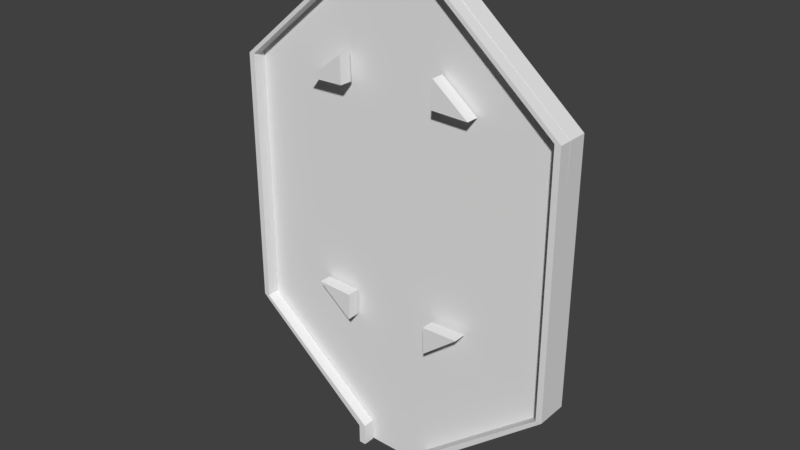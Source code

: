 # Source: AbrahamModul_2.blend  (saved by Blender 2.79.0; exported with 4.5.12 LTS)
import bpy
from mathutils import Matrix  # noqa: F401  (used for matrix-valued properties, if any)

bpy.ops.wm.read_factory_settings(use_empty=True)
scene = bpy.context.scene
scene.name = 'Scene'

# ---- collections
col_collection_1 = bpy.data.collections.new('Collection 1'); scene.collection.children.link(col_collection_1)

# ---- world
world_world = bpy.data.worlds.new('World'); scene.world = world_world
world_world.color = (0.05088, 0.05088, 0.05088)
world_world.use_sun_shadow = False
world_world.sun_shadow_jitter_overblur = 0.0
world_world.cycles.sampling_method = 'MANUAL'

# ---- meshes
me_cube_001 = bpy.data.meshes.new('Cube.001')
me_cube_001.from_pydata([(-0.9994, -4.022, -0.7829), (-43.52, -3.972, 12.25), (-0.9994, -2.022, -0.7829), (-1.0, -1.985, 1.0), (1.001, -4.022, -0.7829), (1.0, -3.985, 1.0), (1.001, -2.022, -0.7829), (1.0, -1.985, 1.0), (-1.0, -3.985, 1.0), (-43.52, -1.972, 12.25), (-41.52, -1.972, 12.25), (-41.52, -3.972, 12.25), (-1.0, -4.022, 0.9363), (-1.0, -2.022, 0.9363), (1.0, -2.022, 0.9363), (1.0, -4.022, 0.9363), (-0.967, -3.895, 52.08), (-0.967, -2.011, 52.08), (1.388, -2.011, 52.09), (1.388, -3.896, 52.09), (-1.0, -3.985, 1.0), (-1.0, -1.985, 1.0), (1.0, -1.985, 1.0), (1.0, -3.985, 1.0), (-43.52, -3.972, 12.25), (-43.52, -1.972, 12.25), (-41.52, -1.972, 12.25), (-41.52, -3.972, 12.25), (-43.44, -3.96, 39.01), (-43.44, -1.98, 39.01), (-41.46, -1.98, 39.01), (-41.46, -3.96, 39.01), (-41.22, -3.922, 39.6), (-41.22, -1.962, 39.6), (-40.41, -1.962, 39.3), (-40.41, -3.922, 39.3), (-0.9894, -3.908, 50.02), (-0.9894, -1.999, 50.02), (1.388, -1.999, 49.74), (1.388, -3.908, 49.74)], [], [(0, 12, 13, 2), (2, 13, 14, 6), (6, 14, 15, 4), (4, 15, 12, 0), (2, 6, 4, 0), (18, 17, 16, 19), (3, 8, 1, 9), (22, 21, 25, 26), (5, 7, 10, 11), (8, 5, 11, 1), (13, 12, 20, 21), (14, 13, 21, 22), (15, 14, 22, 23), (12, 15, 23, 20), (9, 1, 24, 25), (11, 10, 26, 27), (1, 11, 27, 24), (8, 3, 21, 20), (7, 5, 23, 22), (5, 8, 20, 23), (3, 9, 25, 21), (10, 7, 22, 26), (28, 29, 25, 24), (29, 30, 26, 25), (30, 31, 27, 26), (31, 28, 24, 27), (32, 33, 29, 28), (33, 34, 30, 29), (34, 35, 31, 30), (35, 32, 28, 31), (36, 37, 33, 32), (37, 38, 34, 33), (38, 39, 35, 34), (39, 36, 32, 35), (16, 17, 37, 36), (17, 18, 38, 37), (18, 19, 39, 38), (19, 16, 36, 39)])
_uv = me_cube_001.uv_layers.new(name='UVMap')
_uv.uv.foreach_set('vector', [0.08006, 0.7998, 0.05382, 0.7998, 0.05382, 0.7706, 0.08006, 0.7706, 0.5716, 0.7694, 0.5722, 0.7412, 0.5993, 0.7419, 0.5987, 0.7701, 0.02587, 0.7706, 0.0521, 0.7706, 0.0521, 0.7998, 0.02587, 0.7998, 0.08006, 0.7701, 0.1062, 0.7701, 0.1062, 0.7992, 0.08006, 0.7992, 0.1341, 0.7992, 0.1071, 0.7992, 0.1071, 0.7701, 0.1341, 0.7701, 0.16, 0.7701, 0.1701, 0.7701, 0.1701, 0.7975, 0.16, 0.7975, 0.966, 0.6076, 0.9389, 0.6076, 0.9389, 9.061e-06, 0.966, 0.0, 0.5993, 0.741, 0.5723, 0.7403, 0.0, 0.562, 0.02709, 0.5627, 0.966, 0.0, 0.9931, 9.161e-06, 0.9931, 0.6075, 0.966, 0.6075, 1.0, 0.6408, 0.9931, 0.669, 0.9931, 0.02818, 1.0, 0.0, 0.05382, 0.7706, 0.05382, 0.7998, 0.05296, 0.7992, 0.05296, 0.7701, 0.5993, 0.7419, 0.5722, 0.7412, 0.5723, 0.7403, 0.5993, 0.741, 0.0521, 0.7998, 0.0521, 0.7706, 0.05296, 0.7701, 0.05296, 0.7992, 0.1062, 0.7992, 0.1062, 0.7701, 0.1071, 0.7701, 0.1071, 0.7992, 0.0, 0.0, 0.0, 0.0, 0.0, 0.0, 0.0, 0.0, 0.0, 0.0, 0.0, 0.0, 0.0, 0.0, 0.0, 0.0, 0.0, 0.0, 0.0, 0.0, 0.0, 0.0, 0.0, 0.0, 0.0, 0.0, 0.0, 0.0, 0.0, 0.0, 0.0, 0.0, 0.0, 0.0, 0.0, 0.0, 0.0, 0.0, 0.0, 0.0, 0.0, 0.0, 0.0, 0.0, 0.0, 0.0, 0.0, 0.0, 0.0, 0.0, 0.0, 0.0, 0.0, 0.0, 0.0, 0.0, 0.0, 0.0, 0.0, 0.0, 0.0, 0.0, 0.0, 0.0, 0.9388, 1.0, 0.912, 1.0, 0.9118, 0.6099, 0.9389, 0.6099, 0.009782, 0.1732, 0.0366, 0.1739, 0.02709, 0.5627, 0.0, 0.562, 0.9659, 1.0, 0.9391, 1.0, 0.9389, 0.6099, 0.966, 0.6099, 0.6173, 0.2831, 0.5993, 0.2617, 0.8666, 0.0, 0.8848, 0.02161, 0.9114, 0.03283, 0.8848, 0.03287, 0.885, 3.496e-05, 0.9118, 0.0, 0.04003, 0.1655, 0.05098, 0.1701, 0.0366, 0.1739, 0.009782, 0.1732, 0.9118, 0.5943, 0.9384, 0.5943, 0.9389, 0.6099, 0.9121, 0.6099, 0.6241, 0.2973, 0.6136, 0.2914, 0.5993, 0.2617, 0.6173, 0.2831, 0.9118, 0.6278, 0.886, 0.6279, 0.8848, 0.03287, 0.9114, 0.03283, 0.5883, 0.02825, 0.5986, 0.03262, 0.05098, 0.1701, 0.04003, 0.1655, 0.913, 0.0, 0.9389, 3.487e-05, 0.9384, 0.5943, 0.9118, 0.5943, 0.8848, 0.8332, 0.875, 0.8276, 0.6136, 0.2914, 0.6241, 0.2973, 0.1343, 0.7701, 0.1598, 0.7701, 0.16, 0.7984, 0.1341, 0.7984, 0.5892, 0.0, 0.5993, 0.0001715, 0.5986, 0.03262, 0.5883, 0.02825, 0.0001677, 0.7701, 0.0257, 0.7701, 0.02587, 0.8026, 0.0, 0.8026, 0.8624, 0.855, 0.8557, 0.8468, 0.875, 0.8276, 0.8848, 0.8332])
me_cube_001.use_remesh_preserve_volume = False
me_cube_001.use_remesh_preserve_attributes = False
me_cube_001.use_mirror_vertex_groups = False
me_cube_001.update()
me_cube_005 = bpy.data.meshes.new('Cube.005')
me_cube_005.from_pydata([(-6.449, -1.827, -0.2044), (-1.0, -1.827, 1.0), (-6.449, 0.1734, -0.2044), (-1.0, 0.1734, 1.0), (0.3936, -1.827, -1.126), (0.7811, -1.827, 1.39), (0.3936, 0.1734, -1.126), (0.7811, 0.1734, 1.39)], [], [(0, 1, 3, 2), (2, 3, 7, 6), (6, 7, 5, 4), (4, 5, 1, 0), (2, 6, 4, 0), (7, 3, 1, 5)])
_uv = me_cube_005.uv_layers.new(name='UVMap')
_uv.uv.foreach_set('vector', [0.5428, 0.7835, 0.5428, 0.1929, 0.7714, 0.1929, 0.7714, 0.7835, 0.27, 0.0, 0.2714, 0.5906, 0.2714, 0.7835, 0.0, 0.6866, 0.7714, 1.0, 0.7714, 0.7307, 1.0, 0.7307, 1.0, 1.0, 0.2714, 0.09693, 0.5428, 0.0, 0.5428, 0.1929, 0.5414, 0.7835, 1.0, 0.0, 1.0, 0.7307, 0.7714, 0.7307, 0.7714, 5.046e-08, 0.7714, 2.523e-08, 0.7714, 0.1929, 0.5428, 0.1929, 0.5428, 0.0])
me_cube_005.use_remesh_preserve_volume = False
me_cube_005.use_remesh_preserve_attributes = False
me_cube_005.use_mirror_vertex_groups = False
me_cube_005.update()
me_cube_004 = bpy.data.meshes.new('Cube.004')
me_cube_004.from_pydata([(-6.449, -1.827, -0.2044), (-1.0, -1.827, 1.0), (-6.449, 0.1734, -0.2044), (-1.0, 0.1734, 1.0), (0.3936, -1.827, -1.126), (0.7811, -1.827, 1.39), (0.3936, 0.1734, -1.126), (0.7811, 0.1734, 1.39)], [], [(0, 1, 3, 2), (2, 3, 7, 6), (6, 7, 5, 4), (4, 5, 1, 0), (2, 6, 4, 0), (7, 3, 1, 5)])
_uv = me_cube_004.uv_layers.new(name='UVMap')
_uv.uv.foreach_set('vector', [0.5428, 0.7835, 0.5428, 0.1929, 0.7714, 0.1929, 0.7714, 0.7835, 0.27, 0.0, 0.2714, 0.5906, 0.2714, 0.7835, 0.0, 0.6866, 0.7714, 1.0, 0.7714, 0.7307, 1.0, 0.7307, 1.0, 1.0, 0.2714, 0.09693, 0.5428, 0.0, 0.5428, 0.1929, 0.5414, 0.7835, 1.0, 0.0, 1.0, 0.7307, 0.7714, 0.7307, 0.7714, 5.046e-08, 0.7714, 2.523e-08, 0.7714, 0.1929, 0.5428, 0.1929, 0.5428, 0.0])
me_cube_004.use_remesh_preserve_volume = False
me_cube_004.use_remesh_preserve_attributes = False
me_cube_004.use_mirror_vertex_groups = False
me_cube_004.update()
me_cube_000 = bpy.data.meshes.new('Cube.000')
me_cube_000.from_pydata([(-6.449, -1.827, -0.2044), (-1.0, -1.827, 1.0), (-6.449, 0.1734, -0.2044), (-1.0, 0.1734, 1.0), (0.3936, -1.827, -1.126), (0.7811, -1.827, 1.39), (0.3936, 0.1734, -1.126), (0.7811, 0.1734, 1.39)], [], [(0, 1, 3, 2), (2, 3, 7, 6), (6, 7, 5, 4), (4, 5, 1, 0), (2, 6, 4, 0), (7, 3, 1, 5)])
_uv = me_cube_000.uv_layers.new(name='UVMap')
_uv.uv.foreach_set('vector', [0.5428, 0.7835, 0.5428, 0.1929, 0.7714, 0.1929, 0.7714, 0.7835, 0.27, 0.0, 0.2714, 0.5906, 0.2714, 0.7835, 0.0, 0.6866, 0.7714, 1.0, 0.7714, 0.7307, 1.0, 0.7307, 1.0, 1.0, 0.2714, 0.09693, 0.5428, 0.0, 0.5428, 0.1929, 0.5414, 0.7835, 1.0, 0.0, 1.0, 0.7307, 0.7714, 0.7307, 0.7714, 5.046e-08, 0.7714, 2.523e-08, 0.7714, 0.1929, 0.5428, 0.1929, 0.5428, 0.0])
me_cube_000.use_remesh_preserve_volume = False
me_cube_000.use_remesh_preserve_attributes = False
me_cube_000.use_mirror_vertex_groups = False
me_cube_000.update()
me_plane = bpy.data.meshes.new('Plane')
me_plane.from_pydata([(-0.1812, 0.8216, 0.4993), (0.1953, 0.8237, 0.4993), (0.1894, 0.7639, 0.4993), (0.7901, 0.3989, 0.4993), (0.7871, -0.4613, 0.4993), (0.1953, -0.8136, 0.4993), (0.1953, -0.8755, 0.4993), (-0.1902, -0.8712, 0.4993), (-0.1842, -0.805, 0.4993), (-0.7789, -0.4528, 0.4993), (-0.7819, 0.4075, 0.4993), (-0.1872, 0.7682, 0.4993), (-0.1812, 0.8216, 0.03567), (0.1953, 0.8237, 0.03567), (0.1894, 0.7639, 0.03567), (0.7901, 0.3989, 0.03567), (0.7871, -0.4613, 0.03567), (0.1953, -0.8136, 0.03567), (0.1953, -0.8755, 0.03567), (-0.1902, -0.8712, 0.03567), (-0.1842, -0.805, 0.03567), (-0.7789, -0.4528, 0.03567), (-0.7819, 0.4075, 0.03567), (-0.1872, 0.7682, 0.03567)], [], [(2, 1, 0, 11, 10, 9, 8, 7, 6, 5, 4, 3), (14, 15, 16, 17, 18, 19, 20, 21, 22, 23, 12, 13), (4, 16, 15, 3), (11, 23, 22, 10), (1, 13, 12, 0), (8, 20, 19, 7), (5, 17, 16, 4), (0, 12, 23, 11), (2, 14, 13, 1), (9, 21, 20, 8), (6, 18, 17, 5), (3, 15, 14, 2), (10, 22, 21, 9), (7, 19, 18, 6)])
_uv = me_plane.uv_layers.new(name='UVMap')
_uv.uv.foreach_set('vector', [0.6907, 0.5943, 0.6887, 0.6159, 0.8085, 0.6156, 0.8104, 0.5963, 1.0, 0.4663, 1.0, 0.1544, 0.8112, 0.02601, 0.8132, 0.002033, 0.6906, 0.0, 0.6905, 0.02244, 0.5019, 0.1494, 0.5, 0.4612, 0.1907, 0.02166, 0.0, 0.1547, 0.001901, 0.4666, 0.1905, 0.5935, 0.1906, 0.6159, 0.3132, 0.6139, 0.3112, 0.5899, 0.5, 0.4615, 0.5, 0.1497, 0.3104, 0.01964, 0.3085, 0.0002996, 0.1887, 0.0, 5.688e-08, 0.9276, 0.1475, 0.9276, 0.1475, 0.6159, 0.0, 0.6159, 0.5899, 0.8318, 0.7373, 0.8318, 0.7373, 0.6159, 0.5899, 0.6159, 0.5899, 0.8318, 0.5899, 0.9998, 0.7096, 0.9998, 0.7096, 0.8318, 0.7096, 0.8318, 0.7096, 0.9998, 0.7308, 0.9998, 0.7308, 0.8318, 0.8848, 0.6159, 0.7373, 0.6159, 0.7373, 0.83, 0.8848, 0.83, 0.877, 0.9981, 0.877, 0.83, 0.86, 0.83, 0.86, 0.9981, 0.4621, 0.8319, 0.4621, 1.0, 0.4811, 1.0, 0.4811, 0.8319, 0.5899, 0.6159, 0.4424, 0.6159, 0.4424, 0.8319, 0.5899, 0.8319, 0.4621, 1.0, 0.4621, 0.8319, 0.4424, 0.8319, 0.4424, 1.0, 0.4424, 0.6159, 0.2949, 0.6159, 0.2949, 0.8334, 0.4424, 0.8334, 0.1475, 0.927, 0.2949, 0.927, 0.2949, 0.6159, 0.1475, 0.6159, 0.86, 0.9981, 0.86, 0.83, 0.7373, 0.83, 0.7373, 0.9981])
_ca = me_plane.color_attributes.new('Col', 'BYTE_COLOR', 'CORNER')
_ca.data.foreach_set('color', [1.0, 1.0, 1.0, 1.0, 1.0, 1.0, 1.0, 1.0, 1.0, 1.0, 1.0, 1.0, 1.0, 1.0, 1.0, 1.0, 1.0, 1.0, 1.0, 1.0, 1.0, 1.0, 1.0, 1.0, 1.0, 1.0, 1.0, 1.0, 1.0, 1.0, 1.0, 1.0, 1.0, 1.0, 1.0, 1.0, 1.0, 1.0, 1.0, 1.0, 1.0, 1.0, 1.0, 1.0, 1.0, 1.0, 1.0, 1.0, 1.0, 1.0, 1.0, 1.0, 1.0, 1.0, 1.0, 1.0, 1.0, 1.0, 1.0, 1.0, 1.0, 1.0, 1.0, 1.0, 1.0, 1.0, 1.0, 1.0, 1.0, 1.0, 1.0, 1.0, 1.0, 1.0, 1.0, 1.0, 1.0, 1.0, 1.0, 1.0, 1.0, 1.0, 1.0, 1.0, 1.0, 1.0, 1.0, 1.0, 1.0, 1.0, 1.0, 1.0, 1.0, 1.0, 1.0, 1.0, 1.0, 1.0, 1.0, 1.0, 1.0, 1.0, 1.0, 1.0, 1.0, 1.0, 1.0, 1.0, 1.0, 1.0, 1.0, 1.0, 1.0, 1.0, 1.0, 1.0, 1.0, 1.0, 1.0, 1.0, 1.0, 1.0, 1.0, 1.0, 1.0, 1.0, 1.0, 1.0, 1.0, 1.0, 1.0, 1.0, 1.0, 1.0, 1.0, 1.0, 1.0, 1.0, 1.0, 1.0, 1.0, 1.0, 1.0, 1.0, 1.0, 1.0, 1.0, 1.0, 1.0, 1.0, 1.0, 1.0, 1.0, 1.0, 1.0, 1.0, 1.0, 1.0, 1.0, 1.0, 1.0, 1.0, 1.0, 1.0, 1.0, 1.0, 1.0, 1.0, 1.0, 1.0, 1.0, 1.0, 1.0, 1.0, 1.0, 1.0, 1.0, 1.0, 1.0, 1.0, 1.0, 1.0, 1.0, 1.0, 1.0, 1.0, 1.0, 1.0, 1.0, 1.0, 1.0, 1.0, 1.0, 1.0, 1.0, 1.0, 1.0, 1.0, 1.0, 1.0, 1.0, 1.0, 1.0, 1.0, 1.0, 1.0, 1.0, 1.0, 1.0, 1.0, 1.0, 1.0, 1.0, 1.0, 1.0, 1.0, 1.0, 1.0, 1.0, 1.0, 1.0, 1.0, 1.0, 1.0, 1.0, 1.0, 1.0, 1.0, 1.0, 1.0, 1.0, 1.0, 1.0, 1.0, 1.0, 1.0, 1.0, 1.0, 1.0, 1.0, 1.0, 1.0, 1.0, 1.0, 1.0, 1.0, 1.0, 1.0, 1.0, 1.0, 1.0, 1.0, 1.0, 1.0, 1.0, 1.0, 1.0, 1.0, 1.0, 1.0, 1.0, 1.0, 1.0, 1.0, 1.0, 1.0, 1.0, 1.0, 1.0, 1.0, 1.0, 1.0, 1.0, 1.0, 1.0, 1.0, 1.0, 1.0, 1.0, 1.0, 1.0, 1.0, 1.0, 1.0, 1.0, 1.0, 1.0, 1.0])
me_plane.use_remesh_preserve_volume = False
me_plane.use_remesh_preserve_attributes = False
me_plane.use_mirror_vertex_groups = False
me_plane.update()
me_cube_027 = bpy.data.meshes.new('Cube.027')
me_cube_027.from_pydata([(-6.449, -1.827, -0.2044), (-1.0, -1.827, 1.0), (-6.449, 0.1734, -0.2044), (-1.0, 0.1734, 1.0), (0.3936, -1.827, -1.126), (0.7811, -1.827, 1.39), (0.3936, 0.1734, -1.126), (0.7811, 0.1734, 1.39)], [], [(0, 1, 3, 2), (2, 3, 7, 6), (6, 7, 5, 4), (4, 5, 1, 0), (2, 6, 4, 0), (7, 3, 1, 5)])
_uv = me_cube_027.uv_layers.new(name='UVMap')
_uv.uv.foreach_set('vector', [0.5428, 0.7835, 0.5428, 0.1929, 0.7714, 0.1929, 0.7714, 0.7835, 0.27, 0.0, 0.2714, 0.5906, 0.2714, 0.7835, 0.0, 0.6866, 0.7714, 1.0, 0.7714, 0.7307, 1.0, 0.7307, 1.0, 1.0, 0.2714, 0.09693, 0.5428, 0.0, 0.5428, 0.1929, 0.5414, 0.7835, 1.0, 0.0, 1.0, 0.7307, 0.7714, 0.7307, 0.7714, 5.046e-08, 0.7714, 2.523e-08, 0.7714, 0.1929, 0.5428, 0.1929, 0.5428, 0.0])
me_cube_027.use_remesh_preserve_volume = False
me_cube_027.use_remesh_preserve_attributes = False
me_cube_027.use_mirror_vertex_groups = False
me_cube_027.update()
me_cube_014 = bpy.data.meshes.new('Cube.014')
me_cube_014.from_pydata([(-1.0, -4.022, -1.032), (-43.52, -3.972, 12.25), (-1.0, -2.022, -1.032), (-1.0, -1.985, 1.0), (0.9999, -4.022, -1.032), (1.0, -3.985, 1.0), (0.9999, -2.022, -1.032), (1.0, -1.985, 1.0), (-1.0, -3.985, 1.0), (-43.52, -1.972, 12.25), (-41.52, -1.972, 12.25), (-41.52, -3.972, 12.25), (-1.0, -4.022, 0.9363), (-1.0, -2.022, 0.9363), (1.0, -2.022, 0.9363), (1.0, -4.022, 0.9363), (-0.9673, -3.895, 51.97), (-0.9673, -2.011, 51.97), (1.11, -2.011, 51.97), (1.11, -3.895, 51.97), (-1.0, -3.985, 1.0), (-1.0, -1.985, 1.0), (1.0, -1.985, 1.0), (1.0, -3.985, 1.0), (-43.52, -3.972, 12.25), (-43.52, -1.972, 12.25), (-41.52, -1.972, 12.25), (-41.52, -3.972, 12.25), (-43.44, -3.96, 39.01), (-43.44, -1.98, 39.01), (-41.46, -1.98, 39.01), (-41.46, -3.96, 39.01), (-41.22, -3.922, 39.6), (-41.22, -1.962, 39.6), (-40.41, -1.962, 39.3), (-40.41, -3.922, 39.3), (-0.9894, -3.908, 50.02), (-0.9894, -1.999, 50.02), (1.111, -1.999, 49.74), (1.111, -3.908, 49.74)], [], [(0, 12, 13, 2), (2, 13, 14, 6), (6, 14, 15, 4), (4, 15, 12, 0), (2, 6, 4, 0), (18, 17, 16, 19), (3, 8, 1, 9), (22, 21, 25, 26), (5, 7, 10, 11), (8, 5, 11, 1), (13, 12, 20, 21), (14, 13, 21, 22), (15, 14, 22, 23), (12, 15, 23, 20), (9, 1, 24, 25), (11, 10, 26, 27), (1, 11, 27, 24), (8, 3, 21, 20), (7, 5, 23, 22), (5, 8, 20, 23), (3, 9, 25, 21), (10, 7, 22, 26), (28, 29, 25, 24), (29, 30, 26, 25), (30, 31, 27, 26), (31, 28, 24, 27), (32, 33, 29, 28), (33, 34, 30, 29), (34, 35, 31, 30), (35, 32, 28, 31), (36, 37, 33, 32), (37, 38, 34, 33), (38, 39, 35, 34), (39, 36, 32, 35), (16, 17, 37, 36), (17, 18, 38, 37), (18, 19, 39, 38), (19, 16, 36, 39)])
_uv = me_cube_014.uv_layers.new(name='UVMap')
_uv.uv.foreach_set('vector', [0.08006, 0.7998, 0.05382, 0.7998, 0.05382, 0.7706, 0.08006, 0.7706, 0.5716, 0.7694, 0.5722, 0.7412, 0.5993, 0.7419, 0.5987, 0.7701, 0.02587, 0.7706, 0.0521, 0.7706, 0.0521, 0.7998, 0.02587, 0.7998, 0.08006, 0.7701, 0.1062, 0.7701, 0.1062, 0.7992, 0.08006, 0.7992, 0.1341, 0.7992, 0.1071, 0.7992, 0.1071, 0.7701, 0.1341, 0.7701, 0.16, 0.7701, 0.1701, 0.7701, 0.1701, 0.7975, 0.16, 0.7975, 0.966, 0.6076, 0.9389, 0.6076, 0.9389, 9.061e-06, 0.966, 0.0, 0.5993, 0.741, 0.5723, 0.7403, 0.0, 0.562, 0.02709, 0.5627, 0.966, 0.0, 0.9931, 9.161e-06, 0.9931, 0.6075, 0.966, 0.6075, 1.0, 0.6408, 0.9931, 0.669, 0.9931, 0.02818, 1.0, 0.0, 0.05382, 0.7706, 0.05382, 0.7998, 0.05296, 0.7992, 0.05296, 0.7701, 0.5993, 0.7419, 0.5722, 0.7412, 0.5723, 0.7403, 0.5993, 0.741, 0.0521, 0.7998, 0.0521, 0.7706, 0.05296, 0.7701, 0.05296, 0.7992, 0.1062, 0.7992, 0.1062, 0.7701, 0.1071, 0.7701, 0.1071, 0.7992, 0.0, 0.0, 0.0, 0.0, 0.0, 0.0, 0.0, 0.0, 0.0, 0.0, 0.0, 0.0, 0.0, 0.0, 0.0, 0.0, 0.0, 0.0, 0.0, 0.0, 0.0, 0.0, 0.0, 0.0, 0.0, 0.0, 0.0, 0.0, 0.0, 0.0, 0.0, 0.0, 0.0, 0.0, 0.0, 0.0, 0.0, 0.0, 0.0, 0.0, 0.0, 0.0, 0.0, 0.0, 0.0, 0.0, 0.0, 0.0, 0.0, 0.0, 0.0, 0.0, 0.0, 0.0, 0.0, 0.0, 0.0, 0.0, 0.0, 0.0, 0.0, 0.0, 0.0, 0.0, 0.9388, 1.0, 0.912, 1.0, 0.9118, 0.6099, 0.9389, 0.6099, 0.009782, 0.1732, 0.0366, 0.1739, 0.02709, 0.5627, 0.0, 0.562, 0.9659, 1.0, 0.9391, 1.0, 0.9389, 0.6099, 0.966, 0.6099, 0.6173, 0.2831, 0.5993, 0.2617, 0.8666, 0.0, 0.8848, 0.02161, 0.9114, 0.03283, 0.8848, 0.03287, 0.885, 3.496e-05, 0.9118, 0.0, 0.04003, 0.1655, 0.05098, 0.1701, 0.0366, 0.1739, 0.009782, 0.1732, 0.9118, 0.5943, 0.9384, 0.5943, 0.9389, 0.6099, 0.9121, 0.6099, 0.6241, 0.2973, 0.6136, 0.2914, 0.5993, 0.2617, 0.6173, 0.2831, 0.9118, 0.6278, 0.886, 0.6279, 0.8848, 0.03287, 0.9114, 0.03283, 0.5883, 0.02825, 0.5986, 0.03262, 0.05098, 0.1701, 0.04003, 0.1655, 0.913, 0.0, 0.9389, 3.487e-05, 0.9384, 0.5943, 0.9118, 0.5943, 0.8848, 0.8332, 0.875, 0.8276, 0.6136, 0.2914, 0.6241, 0.2973, 0.1343, 0.7701, 0.1598, 0.7701, 0.16, 0.7984, 0.1341, 0.7984, 0.5892, 0.0, 0.5993, 0.0001715, 0.5986, 0.03262, 0.5883, 0.02825, 0.0001677, 0.7701, 0.0257, 0.7701, 0.02587, 0.8026, 0.0, 0.8026, 0.8624, 0.855, 0.8557, 0.8468, 0.875, 0.8276, 0.8848, 0.8332])
me_cube_014.use_remesh_preserve_volume = False
me_cube_014.use_remesh_preserve_attributes = False
me_cube_014.use_mirror_vertex_groups = False
me_cube_014.update()

# ---- objects
ob_cube_000 = bpy.data.objects.new('Cube.000', me_cube_001)
ob_cube_012 = bpy.data.objects.new('Cube.012', me_cube_005)
ob_cube_005 = bpy.data.objects.new('Cube.005', me_cube_004)
ob_cube_002 = bpy.data.objects.new('Cube.002', me_cube_000)
ob_plane = bpy.data.objects.new('Plane', me_plane)
ob_cube_022 = bpy.data.objects.new('Cube.022', me_cube_027)
ob_cube_003 = bpy.data.objects.new('Cube.003', me_cube_014)

# ---- transforms, parenting, visibility, modifiers, constraints
ob_cube_000.location = (-0.894, -0.7554, 5.739)
ob_cube_000.rotation_euler = (3.779e-05, 3.141, 3.141)
ob_cube_000.scale = (0.07, 0.15, 0.2245)
ob_cube_000.lineart.crease_threshold = 0.0
ob_cube_012.location = (-1.535, -0.4749, -2.298)
ob_cube_012.rotation_euler = (2.054e-14, 13.44, -3.142)
ob_cube_012.scale = (0.07404, 0.1502, 0.4255)
ob_cube_012.lineart.crease_threshold = 0.0
ob_cube_005.location = (1.439, -0.4749, 3.225)
ob_cube_005.rotation_euler = (-0.0, 10.3, -3.142)
ob_cube_005.scale = (0.07404, 0.1502, 0.4255)
ob_cube_005.lineart.crease_threshold = 0.0
ob_cube_002.location = (1.349, -0.2972, -2.253)
ob_cube_002.rotation_euler = (0.0, 13.44, 0.0)
ob_cube_002.scale = (0.07404, 0.1502, 0.4255)
ob_cube_002.lineart.crease_threshold = 0.0
ob_plane.location = (-0.01331, 0.3428, 0.1587)
ob_plane.rotation_euler = (1.571, -0.0, 0.0)
ob_plane.scale = (5.0, 7.0, 1.0)
ob_plane.lineart.crease_threshold = 0.0
ob_cube_022.location = (-1.549, -0.299, 3.225)
ob_cube_022.rotation_euler = (-0.0, 10.3, -0.0)
ob_cube_022.scale = (0.07404, 0.1502, 0.4255)
ob_cube_022.lineart.crease_threshold = 0.0
ob_cube_003.location = (0.8869, 0.1427, 5.698)
ob_cube_003.rotation_euler = (3.779e-05, 3.141, -0.0006277)
ob_cube_003.scale = (0.07, 0.15, 0.2245)
ob_cube_003.lineart.crease_threshold = 0.0

# ---- collection membership
col_collection_1.objects.link(ob_cube_000)
col_collection_1.objects.link(ob_cube_012)
col_collection_1.objects.link(ob_cube_005)
col_collection_1.objects.link(ob_cube_002)
col_collection_1.objects.link(ob_plane)
col_collection_1.objects.link(ob_cube_022)
col_collection_1.objects.link(ob_cube_003)

# ---- scene / render settings (as saved in the file)
scene.frame_start = 1; scene.frame_end = 250; scene.frame_set(1)
scene.render.engine = 'BLENDER_EEVEE_NEXT'
scene.render.image_settings.color_mode = 'RGB'
scene.render.image_settings.color_depth = '16'
scene.render.resolution_percentage = 50
scene.render.dither_intensity = 0.0
scene.cycles.use_denoising = False
scene.cycles.samples = 128
scene.cycles.sampling_pattern = 'TABULATED_SOBOL'
scene.cycles.use_adaptive_sampling = False
scene.cycles.use_light_tree = False
scene.cycles.blur_glossy = 0.0
scene.cycles.sample_clamp_indirect = 0.0
scene.view_settings.view_transform = 'Standard'
bpy.context.view_layer.update()

# ---- added for rendering (the .blend has no active camera and no usable light): camera, sun
cam_auto = bpy.data.cameras.new('AutoCamera')
cam_auto.lens = 50.0
cam_auto.sensor_width = 36.0
cam_auto.clip_end = 1000.0
ob_auto_camera = bpy.data.objects.new('AutoCamera', cam_auto)
scene.collection.objects.link(ob_auto_camera)
ob_auto_camera.location = (13.2363, -16.0209, 10.5725)
ob_auto_camera.rotation_euler = (1.09748, -7.21219e-08, 0.694738)
scene.camera = ob_auto_camera
light_auto_sun = bpy.data.lights.new('AutoSun', 'SUN')
light_auto_sun.energy = 3.0
light_auto_sun.angle = 0.0523599
ob_auto_sun = bpy.data.objects.new('AutoSun', light_auto_sun)
scene.collection.objects.link(ob_auto_sun)
ob_auto_sun.rotation_euler = (0.872665, 0.174533, 0.523599)
bpy.context.view_layer.update()
